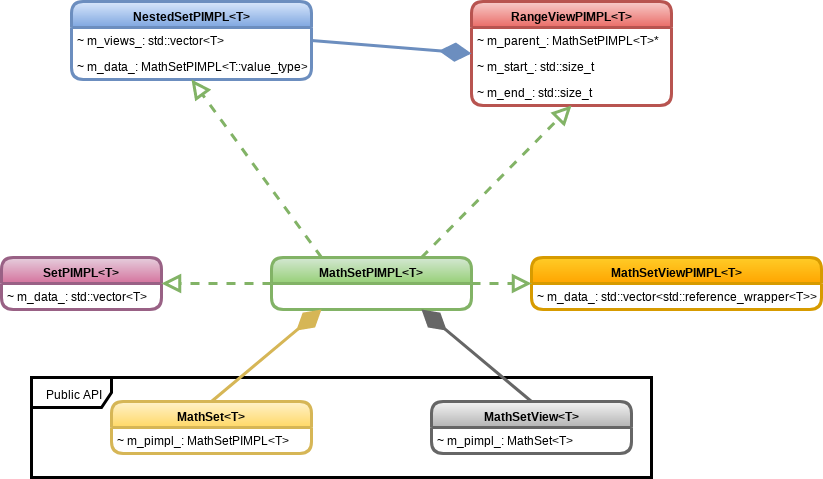

The diagram above was exported from draw.io. Its source (the exported page's mxGraphModel, read from the mxfile embedded in the PNG):
<mxGraphModel dx="1072" dy="779" grid="1" gridSize="10" guides="1" tooltips="1" connect="1" arrows="1" fold="1" page="1" pageScale="1" pageWidth="850" pageHeight="1100" math="0" shadow="0">
  <root>
    <mxCell id="0" />
    <mxCell id="1" parent="0" />
    <mxCell id="2" value="Public API" style="shape=umlFrame;whiteSpace=wrap;html=1;rounded=1;comic=0;strokeWidth=3;width=80;height=30;" vertex="1" parent="1">
      <mxGeometry x="40" y="416" width="620" height="100" as="geometry" />
    </mxCell>
    <mxCell id="3" value="MathSet&lt;T&gt;" style="swimlane;fontStyle=1;align=center;verticalAlign=top;childLayout=stackLayout;horizontal=1;startSize=26;horizontalStack=0;resizeParent=1;resizeParentMax=0;resizeLast=0;collapsible=1;marginBottom=0;gradientColor=#ffd966;fillColor=#fff2cc;strokeColor=#d6b656;comic=0;rounded=1;strokeWidth=3;" vertex="1" parent="1">
      <mxGeometry x="120" y="440" width="200" height="52" as="geometry" />
    </mxCell>
    <mxCell id="4" value="~ m_pimpl_: MathSetPIMPL&lt;T&gt;" style="text;strokeColor=none;fillColor=none;align=left;verticalAlign=top;spacingLeft=4;spacingRight=4;overflow=hidden;rotatable=0;points=[[0,0.5],[1,0.5]];portConstraint=eastwest;" vertex="1" parent="3">
      <mxGeometry y="26" width="200" height="26" as="geometry" />
    </mxCell>
    <mxCell id="5" value="MathSetPIMPL&lt;T&gt;" style="swimlane;fontStyle=1;align=center;verticalAlign=top;childLayout=stackLayout;horizontal=1;startSize=26;horizontalStack=0;resizeParent=1;resizeParentMax=0;resizeLast=0;collapsible=1;marginBottom=0;gradientColor=#97d077;fillColor=#d5e8d4;strokeColor=#82b366;strokeWidth=3;rounded=1;" vertex="1" parent="1">
      <mxGeometry x="280" y="296" width="200" height="52" as="geometry" />
    </mxCell>
    <mxCell id="6" value="SetPIMPL&lt;T&gt;" style="swimlane;fontStyle=1;align=center;verticalAlign=top;childLayout=stackLayout;horizontal=1;startSize=26;horizontalStack=0;resizeParent=1;resizeParentMax=0;resizeLast=0;collapsible=1;marginBottom=0;gradientColor=#d5739d;fillColor=#e6d0de;strokeColor=#996185;rounded=1;strokeWidth=3;" vertex="1" parent="1">
      <mxGeometry x="10" y="296" width="160" height="52" as="geometry" />
    </mxCell>
    <mxCell id="7" value="~ m_data_: std::vector&lt;T&gt;" style="text;strokeColor=none;fillColor=none;align=left;verticalAlign=top;spacingLeft=4;spacingRight=4;overflow=hidden;rotatable=0;points=[[0,0.5],[1,0.5]];portConstraint=eastwest;" vertex="1" parent="6">
      <mxGeometry y="26" width="160" height="26" as="geometry" />
    </mxCell>
    <mxCell id="8" value="NestedSetPIMPL&lt;T&gt;" style="swimlane;fontStyle=1;align=center;verticalAlign=top;childLayout=stackLayout;horizontal=1;startSize=26;horizontalStack=0;resizeParent=1;resizeParentMax=0;resizeLast=0;collapsible=1;marginBottom=0;gradientColor=#7ea6e0;fillColor=#dae8fc;strokeColor=#6c8ebf;rounded=1;strokeWidth=3;" vertex="1" parent="1">
      <mxGeometry x="80" y="40" width="240" height="78" as="geometry" />
    </mxCell>
    <mxCell id="9" value="~ m_views_: std::vector&lt;T&gt;" style="text;strokeColor=none;fillColor=none;align=left;verticalAlign=top;spacingLeft=4;spacingRight=4;overflow=hidden;rotatable=0;points=[[0,0.5],[1,0.5]];portConstraint=eastwest;" vertex="1" parent="8">
      <mxGeometry y="26" width="240" height="26" as="geometry" />
    </mxCell>
    <mxCell id="10" value="~ m_data_: MathSetPIMPL&lt;T::value_type&gt;" style="text;strokeColor=none;fillColor=none;align=left;verticalAlign=top;spacingLeft=4;spacingRight=4;overflow=hidden;rotatable=0;points=[[0,0.5],[1,0.5]];portConstraint=eastwest;" vertex="1" parent="8">
      <mxGeometry y="52" width="240" height="26" as="geometry" />
    </mxCell>
    <mxCell id="11" value="MathSetViewPIMPL&lt;T&gt;" style="swimlane;fontStyle=1;align=center;verticalAlign=top;childLayout=stackLayout;horizontal=1;startSize=26;horizontalStack=0;resizeParent=1;resizeParentMax=0;resizeLast=0;collapsible=1;marginBottom=0;gradientColor=#ffa500;fillColor=#ffcd28;strokeColor=#d79b00;rounded=1;strokeWidth=3;" vertex="1" parent="1">
      <mxGeometry x="540" y="296" width="290" height="52" as="geometry" />
    </mxCell>
    <mxCell id="12" value="~ m_data_: std::vector&lt;std::reference_wrapper&lt;T&gt;&gt;" style="text;strokeColor=none;fillColor=none;align=left;verticalAlign=top;spacingLeft=4;spacingRight=4;overflow=hidden;rotatable=0;points=[[0,0.5],[1,0.5]];portConstraint=eastwest;" vertex="1" parent="11">
      <mxGeometry y="26" width="290" height="26" as="geometry" />
    </mxCell>
    <mxCell id="13" value="RangeViewPIMPL&lt;T&gt;" style="swimlane;fontStyle=1;align=center;verticalAlign=top;childLayout=stackLayout;horizontal=1;startSize=26;horizontalStack=0;resizeParent=1;resizeParentMax=0;resizeLast=0;collapsible=1;marginBottom=0;gradientColor=#ea6b66;fillColor=#f8cecc;strokeColor=#b85450;strokeWidth=3;rounded=1;" vertex="1" parent="1">
      <mxGeometry x="480" y="40" width="200" height="104" as="geometry" />
    </mxCell>
    <mxCell id="14" value="~ m_parent_: MathSetPIMPL&lt;T&gt;*" style="text;strokeColor=none;fillColor=none;align=left;verticalAlign=top;spacingLeft=4;spacingRight=4;overflow=hidden;rotatable=0;points=[[0,0.5],[1,0.5]];portConstraint=eastwest;" vertex="1" parent="13">
      <mxGeometry y="26" width="200" height="26" as="geometry" />
    </mxCell>
    <mxCell id="15" value="~ m_start_: std::size_t" style="text;strokeColor=none;fillColor=none;align=left;verticalAlign=top;spacingLeft=4;spacingRight=4;overflow=hidden;rotatable=0;points=[[0,0.5],[1,0.5]];portConstraint=eastwest;" vertex="1" parent="13">
      <mxGeometry y="52" width="200" height="26" as="geometry" />
    </mxCell>
    <mxCell id="16" value="~ m_end_: std::size_t" style="text;strokeColor=none;fillColor=none;align=left;verticalAlign=top;spacingLeft=4;spacingRight=4;overflow=hidden;rotatable=0;points=[[0,0.5],[1,0.5]];portConstraint=eastwest;" vertex="1" parent="13">
      <mxGeometry y="78" width="200" height="26" as="geometry" />
    </mxCell>
    <mxCell id="17" value="" style="endArrow=diamondThin;endFill=1;endSize=24;html=1;entryX=0.25;entryY=1;entryDx=0;entryDy=0;exitX=0.5;exitY=0;exitDx=0;exitDy=0;gradientColor=#ffd966;fillColor=#fff2cc;strokeColor=#d6b656;strokeWidth=3;" edge="1" source="3" target="5" parent="1">
      <mxGeometry width="160" relative="1" as="geometry">
        <mxPoint x="10" y="590" as="sourcePoint" />
        <mxPoint x="170" y="590" as="targetPoint" />
      </mxGeometry>
    </mxCell>
    <mxCell id="18" value="MathSetView&lt;T&gt;" style="swimlane;fontStyle=1;align=center;verticalAlign=top;childLayout=stackLayout;horizontal=1;startSize=26;horizontalStack=0;resizeParent=1;resizeParentMax=0;resizeLast=0;collapsible=1;marginBottom=0;gradientColor=#b3b3b3;fillColor=#f5f5f5;strokeColor=#666666;rounded=1;strokeWidth=3;" vertex="1" parent="1">
      <mxGeometry x="440" y="440" width="200" height="52" as="geometry" />
    </mxCell>
    <mxCell id="19" value="~ m_pimpl_: MathSet&lt;T&gt;" style="text;strokeColor=none;fillColor=none;align=left;verticalAlign=top;spacingLeft=4;spacingRight=4;overflow=hidden;rotatable=0;points=[[0,0.5],[1,0.5]];portConstraint=eastwest;" vertex="1" parent="18">
      <mxGeometry y="26" width="200" height="26" as="geometry" />
    </mxCell>
    <mxCell id="20" value="" style="endArrow=block;dashed=1;endFill=0;endSize=12;html=1;entryX=0.5;entryY=1;entryDx=0;entryDy=0;exitX=0.25;exitY=0;exitDx=0;exitDy=0;gradientColor=#97d077;fillColor=#d5e8d4;strokeColor=#82b366;strokeWidth=3;" edge="1" source="5" target="8" parent="1">
      <mxGeometry width="160" relative="1" as="geometry">
        <mxPoint x="10" y="590" as="sourcePoint" />
        <mxPoint x="170" y="590" as="targetPoint" />
      </mxGeometry>
    </mxCell>
    <mxCell id="21" value="" style="endArrow=block;dashed=1;endFill=0;endSize=12;html=1;entryX=0.5;entryY=1;entryDx=0;entryDy=0;exitX=0.75;exitY=0;exitDx=0;exitDy=0;gradientColor=#97d077;fillColor=#d5e8d4;strokeColor=#82b366;strokeWidth=3;" edge="1" source="5" target="13" parent="1">
      <mxGeometry width="160" relative="1" as="geometry">
        <mxPoint x="340" y="306" as="sourcePoint" />
        <mxPoint x="250" y="128" as="targetPoint" />
      </mxGeometry>
    </mxCell>
    <mxCell id="22" value="" style="endArrow=block;dashed=1;endFill=0;endSize=12;html=1;entryX=0;entryY=0.5;entryDx=0;entryDy=0;exitX=1;exitY=0.5;exitDx=0;exitDy=0;gradientColor=#97d077;fillColor=#d5e8d4;strokeColor=#82b366;strokeWidth=3;" edge="1" source="5" target="11" parent="1">
      <mxGeometry width="160" relative="1" as="geometry">
        <mxPoint x="440" y="306" as="sourcePoint" />
        <mxPoint x="550" y="154" as="targetPoint" />
      </mxGeometry>
    </mxCell>
    <mxCell id="23" value="" style="endArrow=block;dashed=1;endFill=0;endSize=12;html=1;entryX=1;entryY=0.5;entryDx=0;entryDy=0;exitX=0;exitY=0.5;exitDx=0;exitDy=0;gradientColor=#97d077;fillColor=#d5e8d4;strokeColor=#82b366;strokeWidth=3;" edge="1" source="5" target="6" parent="1">
      <mxGeometry width="160" relative="1" as="geometry">
        <mxPoint x="490" y="332" as="sourcePoint" />
        <mxPoint x="550" y="332" as="targetPoint" />
      </mxGeometry>
    </mxCell>
    <mxCell id="24" value="" style="endArrow=diamondThin;endFill=1;endSize=24;html=1;entryX=0.75;entryY=1;entryDx=0;entryDy=0;exitX=0.5;exitY=0;exitDx=0;exitDy=0;strokeWidth=3;gradientColor=#b3b3b3;fillColor=#f5f5f5;strokeColor=#666666;" edge="1" source="18" target="5" parent="1">
      <mxGeometry width="160" relative="1" as="geometry">
        <mxPoint x="160" y="520" as="sourcePoint" />
        <mxPoint x="340" y="358" as="targetPoint" />
      </mxGeometry>
    </mxCell>
    <mxCell id="25" value="" style="endArrow=diamondThin;endFill=1;endSize=24;html=1;entryX=0;entryY=0.5;entryDx=0;entryDy=0;exitX=1;exitY=0.5;exitDx=0;exitDy=0;gradientColor=#7ea6e0;fillColor=#dae8fc;strokeColor=#6c8ebf;strokeWidth=3;" edge="1" source="8" target="13" parent="1">
      <mxGeometry width="160" relative="1" as="geometry">
        <mxPoint x="10" y="520" as="sourcePoint" />
        <mxPoint x="170" y="520" as="targetPoint" />
      </mxGeometry>
    </mxCell>
  </root>
</mxGraphModel>